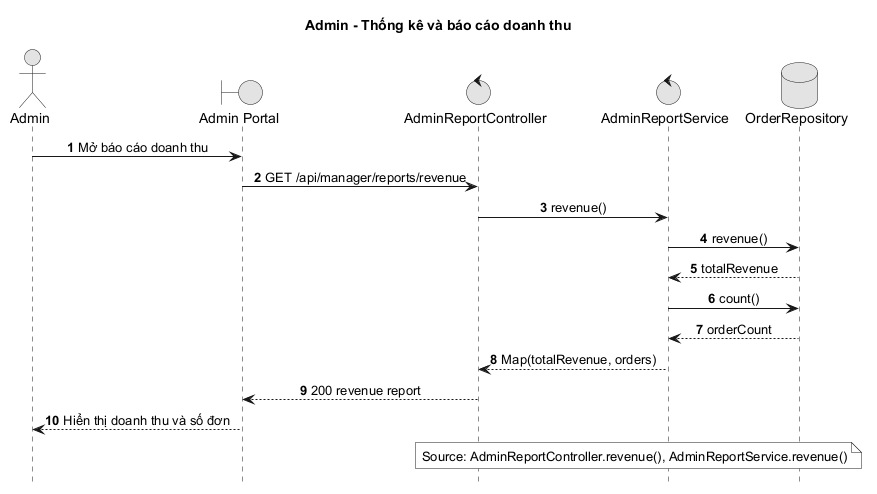

The diagram above was rendered by PlantUML. Its source (embedded in the PNG):
@startuml
title Admin - Thống kê và báo cáo doanh thu
autonumber
hide footbox
skinparam monochrome true
skinparam sequenceMessageAlign center
actor Admin
boundary "Admin Portal" as Web
control "AdminReportController" as Controller
control "AdminReportService" as Service
database "OrderRepository" as Orders

Admin -> Web: Mở báo cáo doanh thu
Web -> Controller: GET /api/manager/reports/revenue
Controller -> Service: revenue()
Service -> Orders: revenue()
Orders --> Service: totalRevenue
Service -> Orders: count()
Orders --> Service: orderCount
Service --> Controller: Map(totalRevenue, orders)
Controller --> Web: 200 revenue report
Web --> Admin: Hiển thị doanh thu và số đơn
note over Controller,Orders
  Source: AdminReportController.revenue(), AdminReportService.revenue()
end note
@enduml